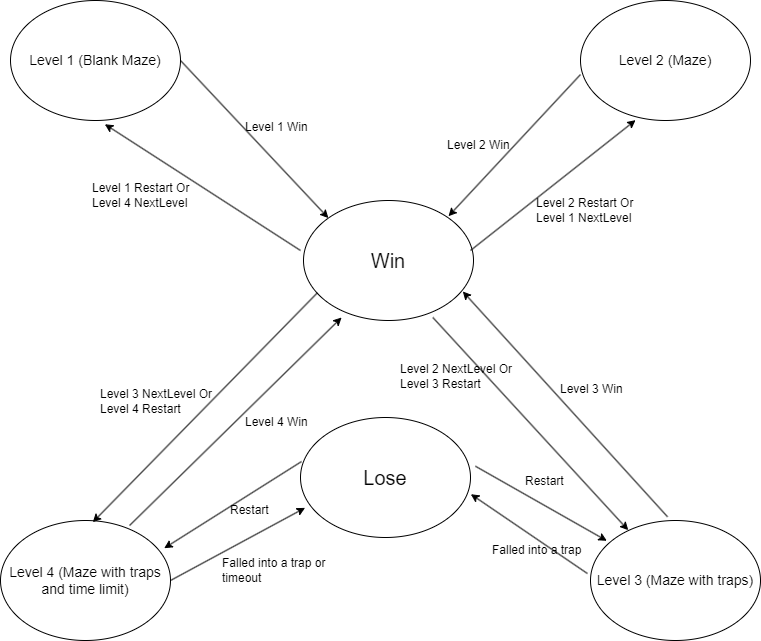

The diagram above was exported from draw.io. Its source (the exported page's mxGraphModel, read from the mxfile embedded in the PNG):
<mxGraphModel dx="1221" dy="725" grid="0" gridSize="10" guides="1" tooltips="1" connect="1" arrows="1" fold="1" page="1" pageScale="1" pageWidth="827" pageHeight="1169" background="#FFFFFF" math="0" shadow="0">
  <root>
    <mxCell id="0" />
    <mxCell id="1" parent="0" />
    <mxCell id="rY3OM7C4UOFupQ0tW0eF-1" value="&lt;font style=&quot;font-size: 14px;&quot;&gt;Level 1 (Blank Maze)&lt;/font&gt;" style="ellipse;whiteSpace=wrap;html=1;" vertex="1" parent="1">
      <mxGeometry x="60" y="50" width="170" height="120" as="geometry" />
    </mxCell>
    <mxCell id="rY3OM7C4UOFupQ0tW0eF-5" value="&lt;font style=&quot;font-size: 14px;&quot;&gt;Level 3 (Maze with traps)&lt;/font&gt;" style="ellipse;whiteSpace=wrap;html=1;" vertex="1" parent="1">
      <mxGeometry x="640" y="570" width="170" height="120" as="geometry" />
    </mxCell>
    <mxCell id="rY3OM7C4UOFupQ0tW0eF-6" value="&lt;font style=&quot;font-size: 14px;&quot;&gt;Level 2 (Maze)&lt;/font&gt;" style="ellipse;whiteSpace=wrap;html=1;" vertex="1" parent="1">
      <mxGeometry x="630" y="50" width="170" height="120" as="geometry" />
    </mxCell>
    <mxCell id="rY3OM7C4UOFupQ0tW0eF-7" value="&lt;font style=&quot;font-size: 14px;&quot;&gt;Level 4 (Maze with traps and time limit)&lt;/font&gt;" style="ellipse;whiteSpace=wrap;html=1;" vertex="1" parent="1">
      <mxGeometry x="50" y="570" width="170" height="120" as="geometry" />
    </mxCell>
    <mxCell id="rY3OM7C4UOFupQ0tW0eF-11" value="&lt;font style=&quot;font-size: 20px;&quot;&gt;Win&lt;/font&gt;" style="ellipse;whiteSpace=wrap;html=1;" vertex="1" parent="1">
      <mxGeometry x="353" y="250" width="170" height="120" as="geometry" />
    </mxCell>
    <mxCell id="rY3OM7C4UOFupQ0tW0eF-35" value="&lt;div&gt;Falled into a trap&amp;nbsp;&lt;/div&gt;" style="text;strokeColor=none;fillColor=none;html=1;whiteSpace=wrap;verticalAlign=middle;overflow=hidden;" vertex="1" parent="1">
      <mxGeometry x="540" y="560" width="130" height="80" as="geometry" />
    </mxCell>
    <mxCell id="rY3OM7C4UOFupQ0tW0eF-39" value="&lt;font style=&quot;font-size: 20px;&quot;&gt;Lose&lt;/font&gt;" style="ellipse;whiteSpace=wrap;html=1;" vertex="1" parent="1">
      <mxGeometry x="350" y="467" width="170" height="120" as="geometry" />
    </mxCell>
    <mxCell id="rY3OM7C4UOFupQ0tW0eF-41" value="" style="endArrow=classic;html=1;rounded=0;entryX=1.002;entryY=0.639;entryDx=0;entryDy=0;entryPerimeter=0;exitX=-0.018;exitY=0.442;exitDx=0;exitDy=0;exitPerimeter=0;" edge="1" parent="1" source="rY3OM7C4UOFupQ0tW0eF-5" target="rY3OM7C4UOFupQ0tW0eF-39">
      <mxGeometry width="50" height="50" relative="1" as="geometry">
        <mxPoint x="639.66" y="500" as="sourcePoint" />
        <mxPoint x="523.06" y="530" as="targetPoint" />
      </mxGeometry>
    </mxCell>
    <mxCell id="rY3OM7C4UOFupQ0tW0eF-43" value="" style="endArrow=classic;html=1;rounded=0;exitX=1;exitY=0.5;exitDx=0;exitDy=0;entryX=0.027;entryY=0.753;entryDx=0;entryDy=0;entryPerimeter=0;" edge="1" parent="1" source="rY3OM7C4UOFupQ0tW0eF-7" target="rY3OM7C4UOFupQ0tW0eF-39">
      <mxGeometry width="50" height="50" relative="1" as="geometry">
        <mxPoint x="230" y="540" as="sourcePoint" />
        <mxPoint x="320" y="660" as="targetPoint" />
      </mxGeometry>
    </mxCell>
    <mxCell id="rY3OM7C4UOFupQ0tW0eF-46" value="&lt;div&gt;Falled into a trap or timeout&lt;/div&gt;" style="text;strokeColor=none;fillColor=none;html=1;whiteSpace=wrap;verticalAlign=middle;overflow=hidden;" vertex="1" parent="1">
      <mxGeometry x="270" y="580" width="130" height="80" as="geometry" />
    </mxCell>
    <mxCell id="rY3OM7C4UOFupQ0tW0eF-49" value="" style="endArrow=classic;html=1;rounded=0;exitX=1;exitY=0.5;exitDx=0;exitDy=0;entryX=0;entryY=0;entryDx=0;entryDy=0;" edge="1" parent="1" source="rY3OM7C4UOFupQ0tW0eF-1" target="rY3OM7C4UOFupQ0tW0eF-11">
      <mxGeometry width="50" height="50" relative="1" as="geometry">
        <mxPoint x="270" y="110" as="sourcePoint" />
        <mxPoint x="320" y="60" as="targetPoint" />
      </mxGeometry>
    </mxCell>
    <mxCell id="rY3OM7C4UOFupQ0tW0eF-53" value="" style="endArrow=classic;html=1;rounded=0;exitX=0;exitY=0.5;exitDx=0;exitDy=0;entryX=0.555;entryY=1.031;entryDx=0;entryDy=0;entryPerimeter=0;" edge="1" parent="1" target="rY3OM7C4UOFupQ0tW0eF-1">
      <mxGeometry width="50" height="50" relative="1" as="geometry">
        <mxPoint x="350" y="300" as="sourcePoint" />
        <mxPoint x="440" y="330" as="targetPoint" />
      </mxGeometry>
    </mxCell>
    <mxCell id="rY3OM7C4UOFupQ0tW0eF-59" value="" style="endArrow=classic;html=1;rounded=0;exitX=0;exitY=0.617;exitDx=0;exitDy=0;entryX=1.014;entryY=0.431;entryDx=0;entryDy=0;entryPerimeter=0;exitPerimeter=0;" edge="1" parent="1" source="rY3OM7C4UOFupQ0tW0eF-6">
      <mxGeometry width="50" height="50" relative="1" as="geometry">
        <mxPoint x="602.62" y="74" as="sourcePoint" />
        <mxPoint x="498.0000000000001" y="265.72" as="targetPoint" />
      </mxGeometry>
    </mxCell>
    <mxCell id="rY3OM7C4UOFupQ0tW0eF-65" value="" style="endArrow=classic;html=1;rounded=0;entryX=0.324;entryY=0.997;entryDx=0;entryDy=0;entryPerimeter=0;exitX=1;exitY=0.5;exitDx=0;exitDy=0;" edge="1" parent="1" target="rY3OM7C4UOFupQ0tW0eF-6">
      <mxGeometry width="50" height="50" relative="1" as="geometry">
        <mxPoint x="520" y="300" as="sourcePoint" />
        <mxPoint x="440" y="330" as="targetPoint" />
        <Array as="points" />
      </mxGeometry>
    </mxCell>
    <mxCell id="rY3OM7C4UOFupQ0tW0eF-66" value="" style="endArrow=classic;html=1;rounded=0;entryX=0.096;entryY=0.169;entryDx=0;entryDy=0;entryPerimeter=0;exitX=1.029;exitY=0.406;exitDx=0;exitDy=0;exitPerimeter=0;" edge="1" parent="1" source="rY3OM7C4UOFupQ0tW0eF-39" target="rY3OM7C4UOFupQ0tW0eF-5">
      <mxGeometry width="50" height="50" relative="1" as="geometry">
        <mxPoint x="507.5899999999999" y="479" as="sourcePoint" />
        <mxPoint x="440" y="330" as="targetPoint" />
      </mxGeometry>
    </mxCell>
    <mxCell id="rY3OM7C4UOFupQ0tW0eF-71" value="" style="endArrow=classic;html=1;rounded=0;exitX=0.453;exitY=-0.031;exitDx=0;exitDy=0;exitPerimeter=0;entryX=0.937;entryY=0.758;entryDx=0;entryDy=0;entryPerimeter=0;" edge="1" parent="1" source="rY3OM7C4UOFupQ0tW0eF-5" target="rY3OM7C4UOFupQ0tW0eF-11">
      <mxGeometry width="50" height="50" relative="1" as="geometry">
        <mxPoint x="390" y="380" as="sourcePoint" />
        <mxPoint x="440" y="330" as="targetPoint" />
        <Array as="points" />
      </mxGeometry>
    </mxCell>
    <mxCell id="rY3OM7C4UOFupQ0tW0eF-73" value="" style="endArrow=classic;html=1;rounded=0;entryX=0.555;entryY=0.003;entryDx=0;entryDy=0;entryPerimeter=0;exitX=0.761;exitY=0.975;exitDx=0;exitDy=0;exitPerimeter=0;" edge="1" parent="1" source="rY3OM7C4UOFupQ0tW0eF-11">
      <mxGeometry width="50" height="50" relative="1" as="geometry">
        <mxPoint x="450.9999999999999" y="345.0000000000001" as="sourcePoint" />
        <mxPoint x="677.7599999999999" y="579.7199999999999" as="targetPoint" />
      </mxGeometry>
    </mxCell>
    <mxCell id="rY3OM7C4UOFupQ0tW0eF-75" value="" style="endArrow=classic;html=1;rounded=0;entryX=0.963;entryY=0.231;entryDx=0;entryDy=0;entryPerimeter=0;exitX=0.006;exitY=0.367;exitDx=0;exitDy=0;exitPerimeter=0;" edge="1" parent="1" source="rY3OM7C4UOFupQ0tW0eF-39" target="rY3OM7C4UOFupQ0tW0eF-7">
      <mxGeometry width="50" height="50" relative="1" as="geometry">
        <mxPoint x="374.8959235991433" y="482.42640687119297" as="sourcePoint" />
        <mxPoint x="440" y="330" as="targetPoint" />
      </mxGeometry>
    </mxCell>
    <mxCell id="rY3OM7C4UOFupQ0tW0eF-84" value="Level 2 Restart Or Level 1 NextLevel" style="text;strokeColor=none;fillColor=none;html=1;whiteSpace=wrap;verticalAlign=middle;overflow=hidden;" vertex="1" parent="1">
      <mxGeometry x="584" y="220" width="130" height="80" as="geometry" />
    </mxCell>
    <mxCell id="rY3OM7C4UOFupQ0tW0eF-85" value="Level 1 Restart Or Level 4 NextLevel" style="text;strokeColor=none;fillColor=none;html=1;whiteSpace=wrap;verticalAlign=middle;overflow=hidden;" vertex="1" parent="1">
      <mxGeometry x="140" y="220" width="130" height="50" as="geometry" />
    </mxCell>
    <mxCell id="rY3OM7C4UOFupQ0tW0eF-88" value="Restart" style="text;strokeColor=none;fillColor=none;html=1;whiteSpace=wrap;verticalAlign=middle;overflow=hidden;" vertex="1" parent="1">
      <mxGeometry x="573" y="506" width="130" height="50" as="geometry" />
    </mxCell>
    <mxCell id="rY3OM7C4UOFupQ0tW0eF-89" value="Level 3 NextLevel Or Level 4 Restart" style="text;strokeColor=none;fillColor=none;html=1;whiteSpace=wrap;verticalAlign=middle;overflow=hidden;" vertex="1" parent="1">
      <mxGeometry x="148" y="426" width="130" height="50" as="geometry" />
    </mxCell>
    <mxCell id="rY3OM7C4UOFupQ0tW0eF-90" value="Level 2 NextLevel Or Level 3 Restart" style="text;strokeColor=none;fillColor=none;html=1;whiteSpace=wrap;verticalAlign=middle;overflow=hidden;" vertex="1" parent="1">
      <mxGeometry x="448" y="401" width="130" height="50" as="geometry" />
    </mxCell>
    <mxCell id="rY3OM7C4UOFupQ0tW0eF-96" value="" style="endArrow=classic;html=1;rounded=0;exitX=0.759;exitY=0.042;exitDx=0;exitDy=0;exitPerimeter=0;entryX=0.224;entryY=0.975;entryDx=0;entryDy=0;entryPerimeter=0;" edge="1" parent="1" source="rY3OM7C4UOFupQ0tW0eF-7" target="rY3OM7C4UOFupQ0tW0eF-11">
      <mxGeometry width="50" height="50" relative="1" as="geometry">
        <mxPoint x="197" y="468" as="sourcePoint" />
        <mxPoint x="247" y="418" as="targetPoint" />
      </mxGeometry>
    </mxCell>
    <mxCell id="rY3OM7C4UOFupQ0tW0eF-97" value="" style="endArrow=classic;html=1;rounded=0;entryX=0.543;entryY=0.014;entryDx=0;entryDy=0;exitX=0.082;exitY=0.769;exitDx=0;exitDy=0;exitPerimeter=0;entryPerimeter=0;" edge="1" parent="1" source="rY3OM7C4UOFupQ0tW0eF-11" target="rY3OM7C4UOFupQ0tW0eF-7">
      <mxGeometry width="50" height="50" relative="1" as="geometry">
        <mxPoint x="387" y="475" as="sourcePoint" />
        <mxPoint x="437" y="425" as="targetPoint" />
      </mxGeometry>
    </mxCell>
    <mxCell id="rY3OM7C4UOFupQ0tW0eF-98" value="Restart" style="text;strokeColor=none;fillColor=none;html=1;whiteSpace=wrap;verticalAlign=middle;overflow=hidden;" vertex="1" parent="1">
      <mxGeometry x="278" y="535" width="130" height="50" as="geometry" />
    </mxCell>
    <mxCell id="rY3OM7C4UOFupQ0tW0eF-100" value="Level 1 Win" style="text;strokeColor=none;fillColor=none;html=1;whiteSpace=wrap;verticalAlign=middle;overflow=hidden;" vertex="1" parent="1">
      <mxGeometry x="293" y="152" width="130" height="50" as="geometry" />
    </mxCell>
    <mxCell id="rY3OM7C4UOFupQ0tW0eF-101" value="Level 2 Win" style="text;strokeColor=none;fillColor=none;html=1;whiteSpace=wrap;verticalAlign=middle;overflow=hidden;" vertex="1" parent="1">
      <mxGeometry x="495" y="170" width="130" height="50" as="geometry" />
    </mxCell>
    <mxCell id="rY3OM7C4UOFupQ0tW0eF-102" value="Level 3 Win" style="text;strokeColor=none;fillColor=none;html=1;whiteSpace=wrap;verticalAlign=middle;overflow=hidden;" vertex="1" parent="1">
      <mxGeometry x="608" y="414" width="130" height="50" as="geometry" />
    </mxCell>
    <mxCell id="rY3OM7C4UOFupQ0tW0eF-103" value="Level 4 Win" style="text;strokeColor=none;fillColor=none;html=1;whiteSpace=wrap;verticalAlign=middle;overflow=hidden;" vertex="1" parent="1">
      <mxGeometry x="293" y="447" width="130" height="50" as="geometry" />
    </mxCell>
  </root>
</mxGraphModel>